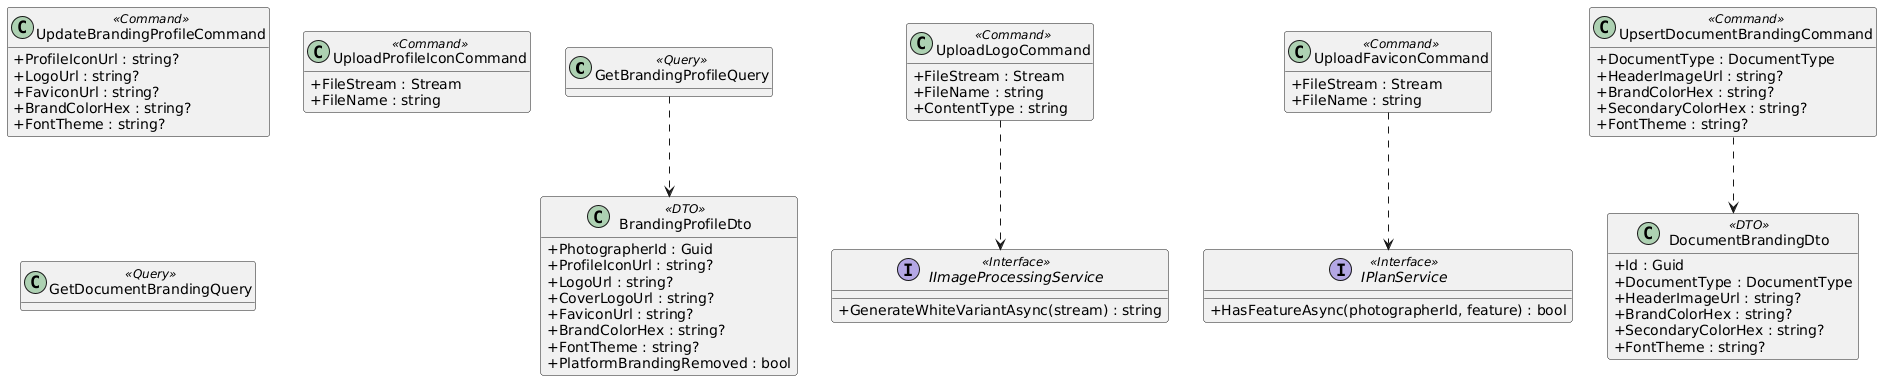

The diagram above was rendered by PlantUML. Its source (embedded in the PNG):
@startuml
skinparam classAttributeIconSize 0
skinparam linetype ortho
hide empty methods

class GetBrandingProfileQuery <<Query>> {
}

class UpdateBrandingProfileCommand <<Command>> {
  +ProfileIconUrl : string?
  +LogoUrl : string?
  +FaviconUrl : string?
  +BrandColorHex : string?
  +FontTheme : string?
}

class UploadLogoCommand <<Command>> {
  +FileStream : Stream
  +FileName : string
  +ContentType : string
}

class UploadFaviconCommand <<Command>> {
  +FileStream : Stream
  +FileName : string
}

class UploadProfileIconCommand <<Command>> {
  +FileStream : Stream
  +FileName : string
}

class GetDocumentBrandingQuery <<Query>> {
}

class UpsertDocumentBrandingCommand <<Command>> {
  +DocumentType : DocumentType
  +HeaderImageUrl : string?
  +BrandColorHex : string?
  +SecondaryColorHex : string?
  +FontTheme : string?
}

class BrandingProfileDto <<DTO>> {
  +PhotographerId : Guid
  +ProfileIconUrl : string?
  +LogoUrl : string?
  +CoverLogoUrl : string?
  +FaviconUrl : string?
  +BrandColorHex : string?
  +FontTheme : string?
  +PlatformBrandingRemoved : bool
}

class DocumentBrandingDto <<DTO>> {
  +Id : Guid
  +DocumentType : DocumentType
  +HeaderImageUrl : string?
  +BrandColorHex : string?
  +SecondaryColorHex : string?
  +FontTheme : string?
}

interface IImageProcessingService <<Interface>> {
  +GenerateWhiteVariantAsync(stream) : string
}

interface IPlanService <<Interface>> {
  +HasFeatureAsync(photographerId, feature) : bool
}

UploadLogoCommand ..> IImageProcessingService
UploadFaviconCommand ..> IPlanService
GetBrandingProfileQuery ..> BrandingProfileDto
UpsertDocumentBrandingCommand ..> DocumentBrandingDto

@enduml